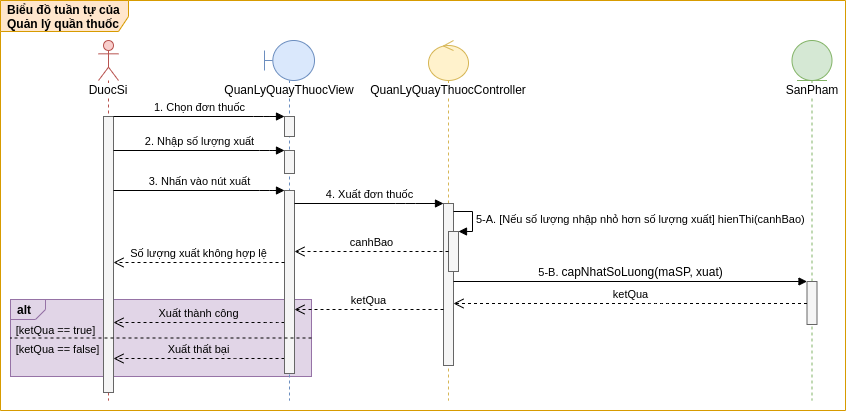

The diagram above was exported from draw.io. Its source (the exported page's mxGraphModel, read from the mxfile embedded in the PNG):
<mxGraphModel dx="1205" dy="-1657" grid="0" gridSize="10" guides="1" tooltips="1" connect="1" arrows="1" fold="1" page="0" pageScale="1" pageWidth="827" pageHeight="1169" math="0" shadow="0">
  <root>
    <mxCell id="1xV9j0sc44Vww_WbKuhA-0" />
    <mxCell id="1xV9j0sc44Vww_WbKuhA-1" parent="1xV9j0sc44Vww_WbKuhA-0" />
    <mxCell id="y9R7_nyA2uR_qxk1iNcu-0" value="&lt;b&gt;Biểu đồ tuần tự của Quản lý quần thuốc&lt;/b&gt;" style="shape=umlFrame;whiteSpace=wrap;html=1;width=128;height=31;boundedLbl=1;verticalAlign=middle;align=left;spacingLeft=5;fillColor=#ffe6cc;strokeColor=#d79b00;swimlaneFillColor=#FFFFFF;" vertex="1" parent="1xV9j0sc44Vww_WbKuhA-1">
      <mxGeometry x="-113" y="2234" width="845" height="410" as="geometry" />
    </mxCell>
    <mxCell id="y9R7_nyA2uR_qxk1iNcu-1" value="alt" style="strokeColor=#9673a6;fillColor=#e1d5e7;html=1;shape=mxgraph.sysml.package;labelX=35;fontStyle=1;align=left;verticalAlign=top;spacingLeft=5;spacingTop=-3;labelBackgroundColor=none;" vertex="1" parent="1xV9j0sc44Vww_WbKuhA-1">
      <mxGeometry x="-103" y="2533" width="301" height="77" as="geometry" />
    </mxCell>
    <mxCell id="y9R7_nyA2uR_qxk1iNcu-2" value="&lt;div style=&quot;text-align: left&quot;&gt;Xuất thành công&lt;/div&gt;" style="html=1;verticalAlign=bottom;endArrow=open;dashed=1;endSize=8;labelBackgroundColor=none;" edge="1" parent="1xV9j0sc44Vww_WbKuhA-1" source="y9R7_nyA2uR_qxk1iNcu-9" target="y9R7_nyA2uR_qxk1iNcu-15">
      <mxGeometry relative="1" as="geometry">
        <mxPoint x="240" y="2552" as="sourcePoint" />
        <mxPoint x="3" y="2552" as="targetPoint" />
        <Array as="points">
          <mxPoint x="160" y="2556" />
        </Array>
      </mxGeometry>
    </mxCell>
    <mxCell id="y9R7_nyA2uR_qxk1iNcu-3" value="&lt;span style=&quot;text-align: left&quot;&gt;Xuất&lt;/span&gt;&lt;span style=&quot;text-align: left&quot;&gt;&amp;nbsp;thất bại&lt;/span&gt;&lt;span style=&quot;text-align: left&quot;&gt;&lt;br&gt;&lt;/span&gt;" style="html=1;verticalAlign=bottom;endArrow=open;dashed=1;endSize=8;labelBackgroundColor=none;" edge="1" parent="1xV9j0sc44Vww_WbKuhA-1" source="y9R7_nyA2uR_qxk1iNcu-9" target="y9R7_nyA2uR_qxk1iNcu-15">
      <mxGeometry relative="1" as="geometry">
        <mxPoint x="240" y="2590.5" as="sourcePoint" />
        <mxPoint x="3" y="2590.5" as="targetPoint" />
        <Array as="points">
          <mxPoint x="131" y="2592" />
        </Array>
      </mxGeometry>
    </mxCell>
    <mxCell id="y9R7_nyA2uR_qxk1iNcu-4" value="&lt;span style=&quot;font-size: 11px&quot;&gt;[&lt;/span&gt;&lt;span style=&quot;font-size: 11px&quot;&gt;ketQua ==&lt;/span&gt;&lt;span style=&quot;font-size: 11px&quot;&gt;&amp;nbsp;true]&lt;/span&gt;" style="text;html=1;align=center;verticalAlign=middle;resizable=0;points=[];autosize=1;strokeColor=none;" vertex="1" parent="1xV9j0sc44Vww_WbKuhA-1">
      <mxGeometry x="-103" y="2553" width="89" height="19" as="geometry" />
    </mxCell>
    <mxCell id="y9R7_nyA2uR_qxk1iNcu-5" value="&lt;span style=&quot;font-size: 11px&quot;&gt;[ketQua ==&lt;/span&gt;&lt;span style=&quot;font-size: 11px&quot;&gt;&amp;nbsp;false]&lt;/span&gt;" style="text;html=1;align=center;verticalAlign=middle;resizable=0;points=[];autosize=1;strokeColor=none;" vertex="1" parent="1xV9j0sc44Vww_WbKuhA-1">
      <mxGeometry x="-103" y="2572" width="93" height="19" as="geometry" />
    </mxCell>
    <mxCell id="y9R7_nyA2uR_qxk1iNcu-6" value="&lt;span style=&quot;background-color: rgb(255 , 255 , 255)&quot;&gt;QuanLyQuayThuocView&lt;/span&gt;" style="shape=umlLifeline;participant=umlBoundary;perimeter=lifelinePerimeter;whiteSpace=wrap;html=1;container=1;collapsible=0;recursiveResize=0;verticalAlign=top;spacingTop=36;outlineConnect=0;fillColor=#dae8fc;strokeColor=#6c8ebf;" vertex="1" parent="1xV9j0sc44Vww_WbKuhA-1">
      <mxGeometry x="151" y="2274" width="50" height="360" as="geometry" />
    </mxCell>
    <mxCell id="y9R7_nyA2uR_qxk1iNcu-7" value="" style="html=1;points=[];perimeter=orthogonalPerimeter;fillColor=#f5f5f5;strokeColor=#666666;fontColor=#333333;" vertex="1" parent="y9R7_nyA2uR_qxk1iNcu-6">
      <mxGeometry x="20" y="76" width="10" height="20" as="geometry" />
    </mxCell>
    <mxCell id="y9R7_nyA2uR_qxk1iNcu-8" value="" style="html=1;points=[];perimeter=orthogonalPerimeter;fillColor=#f5f5f5;strokeColor=#666666;fontColor=#333333;" vertex="1" parent="y9R7_nyA2uR_qxk1iNcu-6">
      <mxGeometry x="20" y="110" width="10" height="23" as="geometry" />
    </mxCell>
    <mxCell id="y9R7_nyA2uR_qxk1iNcu-9" value="" style="html=1;points=[];perimeter=orthogonalPerimeter;fillColor=#f5f5f5;strokeColor=#666666;fontColor=#333333;" vertex="1" parent="y9R7_nyA2uR_qxk1iNcu-6">
      <mxGeometry x="20" y="150" width="10" height="183" as="geometry" />
    </mxCell>
    <mxCell id="y9R7_nyA2uR_qxk1iNcu-10" value="&lt;span style=&quot;background-color: rgb(255 , 255 , 255)&quot;&gt;QuanLyQuayThuocController&lt;/span&gt;" style="shape=umlLifeline;participant=umlControl;perimeter=lifelinePerimeter;whiteSpace=wrap;html=1;container=1;collapsible=0;recursiveResize=0;verticalAlign=top;spacingTop=36;outlineConnect=0;fillColor=#fff2cc;strokeColor=#d6b656;" vertex="1" parent="1xV9j0sc44Vww_WbKuhA-1">
      <mxGeometry x="315" y="2274" width="40" height="360" as="geometry" />
    </mxCell>
    <mxCell id="y9R7_nyA2uR_qxk1iNcu-11" value="" style="html=1;points=[];perimeter=orthogonalPerimeter;fillColor=#f5f5f5;strokeColor=#666666;fontColor=#333333;" vertex="1" parent="y9R7_nyA2uR_qxk1iNcu-10">
      <mxGeometry x="15" y="163" width="10" height="162" as="geometry" />
    </mxCell>
    <mxCell id="y9R7_nyA2uR_qxk1iNcu-12" value="&lt;span style=&quot;background-color: rgb(255 , 255 , 255)&quot;&gt;SanPham&lt;/span&gt;" style="shape=umlLifeline;participant=umlEntity;perimeter=lifelinePerimeter;whiteSpace=wrap;html=1;container=1;collapsible=0;recursiveResize=0;verticalAlign=top;spacingTop=36;outlineConnect=0;fillColor=#d5e8d4;strokeColor=#82b366;" vertex="1" parent="1xV9j0sc44Vww_WbKuhA-1">
      <mxGeometry x="678.5" y="2274" width="40" height="360" as="geometry" />
    </mxCell>
    <mxCell id="y9R7_nyA2uR_qxk1iNcu-13" value="" style="html=1;points=[];perimeter=orthogonalPerimeter;fillColor=#f5f5f5;strokeColor=#666666;fontColor=#333333;" vertex="1" parent="y9R7_nyA2uR_qxk1iNcu-12">
      <mxGeometry x="15" y="241" width="10" height="43" as="geometry" />
    </mxCell>
    <mxCell id="y9R7_nyA2uR_qxk1iNcu-14" value="&lt;span style=&quot;background-color: rgb(255 , 255 , 255)&quot;&gt;DuocSi&lt;/span&gt;" style="shape=umlLifeline;participant=umlActor;perimeter=lifelinePerimeter;whiteSpace=wrap;html=1;container=1;collapsible=0;recursiveResize=0;verticalAlign=top;spacingTop=36;outlineConnect=0;fillColor=#f8cecc;strokeColor=#b85450;" vertex="1" parent="1xV9j0sc44Vww_WbKuhA-1">
      <mxGeometry x="-15" y="2274" width="20" height="360" as="geometry" />
    </mxCell>
    <mxCell id="y9R7_nyA2uR_qxk1iNcu-15" value="" style="html=1;points=[];perimeter=orthogonalPerimeter;fillColor=#f5f5f5;strokeColor=#666666;fontColor=#333333;" vertex="1" parent="y9R7_nyA2uR_qxk1iNcu-14">
      <mxGeometry x="5" y="76" width="10" height="276" as="geometry" />
    </mxCell>
    <mxCell id="y9R7_nyA2uR_qxk1iNcu-16" value="1. Chọn đơn thuốc" style="html=1;verticalAlign=bottom;endArrow=block;" edge="1" parent="1xV9j0sc44Vww_WbKuhA-1" source="y9R7_nyA2uR_qxk1iNcu-15" target="y9R7_nyA2uR_qxk1iNcu-7">
      <mxGeometry width="80" relative="1" as="geometry">
        <mxPoint y="2350" as="sourcePoint" />
        <mxPoint x="180" y="2350" as="targetPoint" />
        <Array as="points">
          <mxPoint x="150" y="2350" />
        </Array>
      </mxGeometry>
    </mxCell>
    <mxCell id="y9R7_nyA2uR_qxk1iNcu-17" value="2. Nhập số lượng xuất" style="html=1;verticalAlign=bottom;endArrow=block;" edge="1" parent="1xV9j0sc44Vww_WbKuhA-1" source="y9R7_nyA2uR_qxk1iNcu-15" target="y9R7_nyA2uR_qxk1iNcu-8">
      <mxGeometry width="80" relative="1" as="geometry">
        <mxPoint x="1" y="2389" as="sourcePoint" />
        <mxPoint x="185" y="2389" as="targetPoint" />
        <Array as="points">
          <mxPoint x="156" y="2384" />
        </Array>
      </mxGeometry>
    </mxCell>
    <mxCell id="y9R7_nyA2uR_qxk1iNcu-18" value="4. Xuất đơn thuốc" style="html=1;verticalAlign=bottom;endArrow=block;" edge="1" parent="1xV9j0sc44Vww_WbKuhA-1" source="y9R7_nyA2uR_qxk1iNcu-9" target="y9R7_nyA2uR_qxk1iNcu-11">
      <mxGeometry width="80" relative="1" as="geometry">
        <mxPoint x="182" y="2469" as="sourcePoint" />
        <mxPoint x="300" y="2469" as="targetPoint" />
        <Array as="points">
          <mxPoint x="292" y="2437" />
        </Array>
      </mxGeometry>
    </mxCell>
    <mxCell id="y9R7_nyA2uR_qxk1iNcu-19" value="3. Nhấn vào nút xuất" style="html=1;verticalAlign=bottom;endArrow=block;" edge="1" parent="1xV9j0sc44Vww_WbKuhA-1" source="y9R7_nyA2uR_qxk1iNcu-15" target="y9R7_nyA2uR_qxk1iNcu-9">
      <mxGeometry width="80" relative="1" as="geometry">
        <mxPoint y="2423" as="sourcePoint" />
        <mxPoint x="241" y="2424" as="targetPoint" />
        <Array as="points">
          <mxPoint x="156" y="2424" />
        </Array>
      </mxGeometry>
    </mxCell>
    <mxCell id="y9R7_nyA2uR_qxk1iNcu-20" value="" style="html=1;points=[];perimeter=orthogonalPerimeter;labelBackgroundColor=#FFFFFF;fillColor=#f5f5f5;strokeColor=#666666;fontColor=#333333;" vertex="1" parent="1xV9j0sc44Vww_WbKuhA-1">
      <mxGeometry x="335" y="2465" width="10" height="40" as="geometry" />
    </mxCell>
    <mxCell id="y9R7_nyA2uR_qxk1iNcu-21" value="5-A. [Nếu số lượng nhập nhỏ hơn số lượng xuất] hienThi(canhBao)" style="edgeStyle=orthogonalEdgeStyle;html=1;align=left;spacingLeft=2;endArrow=block;rounded=0;entryX=1;entryY=0;" edge="1" parent="1xV9j0sc44Vww_WbKuhA-1" target="y9R7_nyA2uR_qxk1iNcu-20">
      <mxGeometry relative="1" as="geometry">
        <mxPoint x="340" y="2445" as="sourcePoint" />
        <Array as="points">
          <mxPoint x="359" y="2445" />
          <mxPoint x="359" y="2465" />
        </Array>
      </mxGeometry>
    </mxCell>
    <mxCell id="y9R7_nyA2uR_qxk1iNcu-22" value="&lt;span style=&quot;text-align: left&quot;&gt;canhBao&lt;/span&gt;" style="html=1;verticalAlign=bottom;endArrow=open;dashed=1;endSize=8;" edge="1" parent="1xV9j0sc44Vww_WbKuhA-1" source="y9R7_nyA2uR_qxk1iNcu-20">
      <mxGeometry relative="1" as="geometry">
        <mxPoint x="305" y="2495" as="sourcePoint" />
        <mxPoint x="181" y="2485" as="targetPoint" />
      </mxGeometry>
    </mxCell>
    <mxCell id="y9R7_nyA2uR_qxk1iNcu-23" value="&lt;div style=&quot;text-align: left&quot;&gt;Số lượng xuất không hợp lệ&lt;/div&gt;" style="html=1;verticalAlign=bottom;endArrow=open;dashed=1;endSize=8;" edge="1" parent="1xV9j0sc44Vww_WbKuhA-1" source="y9R7_nyA2uR_qxk1iNcu-9" target="y9R7_nyA2uR_qxk1iNcu-15">
      <mxGeometry relative="1" as="geometry">
        <mxPoint x="241" y="2489" as="sourcePoint" />
        <mxPoint y="2489" as="targetPoint" />
        <Array as="points">
          <mxPoint x="141" y="2496" />
        </Array>
      </mxGeometry>
    </mxCell>
    <mxCell id="y9R7_nyA2uR_qxk1iNcu-24" value="5-B.&amp;nbsp;&lt;span style=&quot;font-size: 12px ; text-align: left&quot;&gt;capNhatSoLuong(maSP,&amp;nbsp;xuat)&lt;/span&gt;" style="html=1;verticalAlign=bottom;endArrow=block;" edge="1" parent="1xV9j0sc44Vww_WbKuhA-1" target="y9R7_nyA2uR_qxk1iNcu-13">
      <mxGeometry width="80" relative="1" as="geometry">
        <mxPoint x="340" y="2515" as="sourcePoint" />
        <mxPoint x="673.5" y="2515" as="targetPoint" />
        <Array as="points" />
      </mxGeometry>
    </mxCell>
    <mxCell id="y9R7_nyA2uR_qxk1iNcu-25" value="ketQua" style="html=1;verticalAlign=bottom;endArrow=open;dashed=1;endSize=8;" edge="1" parent="1xV9j0sc44Vww_WbKuhA-1" source="y9R7_nyA2uR_qxk1iNcu-13">
      <mxGeometry relative="1" as="geometry">
        <mxPoint x="583" y="2537" as="sourcePoint" />
        <mxPoint x="340" y="2537" as="targetPoint" />
        <Array as="points">
          <mxPoint x="546" y="2537" />
        </Array>
      </mxGeometry>
    </mxCell>
    <mxCell id="y9R7_nyA2uR_qxk1iNcu-26" value="ketQua" style="html=1;verticalAlign=bottom;endArrow=open;dashed=1;endSize=8;" edge="1" parent="1xV9j0sc44Vww_WbKuhA-1" source="y9R7_nyA2uR_qxk1iNcu-11" target="y9R7_nyA2uR_qxk1iNcu-9">
      <mxGeometry relative="1" as="geometry">
        <mxPoint x="300" y="2578" as="sourcePoint" />
        <mxPoint x="181" y="2578" as="targetPoint" />
        <Array as="points">
          <mxPoint x="269" y="2543" />
        </Array>
      </mxGeometry>
    </mxCell>
    <mxCell id="y9R7_nyA2uR_qxk1iNcu-27" value="" style="strokeColor=inherit;fillColor=inherit;gradientColor=inherit;endArrow=none;html=1;edgeStyle=none;dashed=1;exitX=1;exitY=0.5;exitDx=0;exitDy=0;exitPerimeter=0;entryX=0;entryY=0.5;entryDx=0;entryDy=0;entryPerimeter=0;" edge="1" parent="1xV9j0sc44Vww_WbKuhA-1" source="y9R7_nyA2uR_qxk1iNcu-1" target="y9R7_nyA2uR_qxk1iNcu-1">
      <mxGeometry relative="1" as="geometry">
        <mxPoint x="-496" y="2553" as="targetPoint" />
        <mxPoint x="-173" y="2553" as="sourcePoint" />
      </mxGeometry>
    </mxCell>
  </root>
</mxGraphModel>